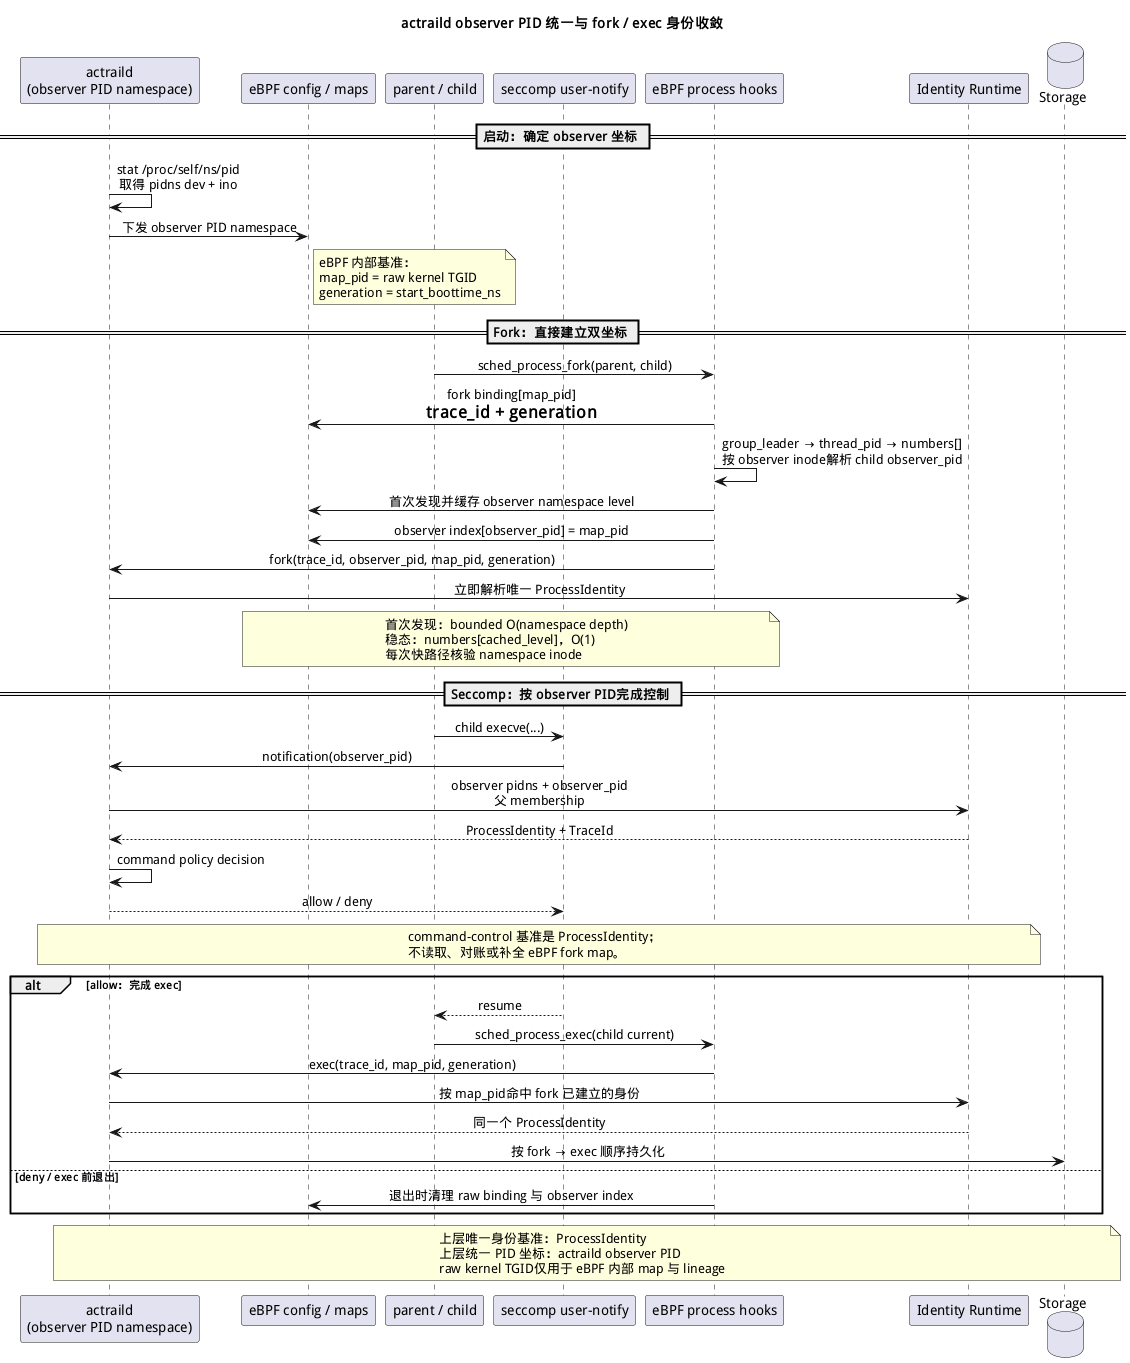

The diagram above was rendered by PlantUML. Its source (embedded in the PNG):
@startuml
skinparam defaultFontName "WenQuanYi Micro Hei"
skinparam sequenceMessageAlign center
skinparam responseMessageBelowArrow true

title actraild observer PID 统一与 fork / exec 身份收敛

participant "actraild\n(observer PID namespace)" as Daemon
participant "eBPF config / maps" as Maps
participant "parent / child" as Workload
participant "seccomp user-notify" as Seccomp
participant "eBPF process hooks" as Hooks
participant "Identity Runtime" as Identity
database "Storage" as Storage

== 启动：确定 observer 坐标 ==
Daemon -> Daemon : stat /proc/self/ns/pid\n取得 pidns dev + ino
Daemon -> Maps : 下发 observer PID namespace
note right of Maps
  eBPF 内部基准：
  map_pid = raw kernel TGID
  generation = start_boottime_ns
end note

== Fork：直接建立双坐标 ==
Workload -> Hooks : sched_process_fork(parent, child)
Hooks -> Maps : fork binding[map_pid]\n= trace_id + generation
Hooks -> Hooks : group_leader → thread_pid → numbers[]\n按 observer inode解析 child observer_pid
Hooks -> Maps : 首次发现并缓存 observer namespace level
Hooks -> Maps : observer index[observer_pid] = map_pid
Hooks -> Daemon : fork(trace_id, observer_pid, map_pid, generation)
Daemon -> Identity : 立即解析唯一 ProcessIdentity
note over Hooks, Maps
  首次发现：bounded O(namespace depth)
  稳态：numbers[cached_level]，O(1)
  每次快路径核验 namespace inode
end note

== Seccomp：按 observer PID完成控制 ==
Workload -> Seccomp : child execve(...)
Seccomp -> Daemon : notification(observer_pid)
Daemon -> Identity : observer pidns + observer_pid\n父 membership
Identity --> Daemon : ProcessIdentity + TraceId
Daemon -> Daemon : command policy decision
Daemon --> Seccomp : allow / deny
note over Daemon, Identity
  command-control 基准是 ProcessIdentity；
  不读取、对账或补全 eBPF fork map。
end note

alt allow：完成 exec
  Seccomp --> Workload : resume
  Workload -> Hooks : sched_process_exec(child current)
  Hooks -> Daemon : exec(trace_id, map_pid, generation)
  Daemon -> Identity : 按 map_pid命中 fork 已建立的身份
  Identity --> Daemon : 同一个 ProcessIdentity
  Daemon -> Storage : 按 fork → exec 顺序持久化
else deny / exec 前退出
  Hooks -> Maps : 退出时清理 raw binding 与 observer index
end

note over Daemon, Storage
  上层唯一身份基准：ProcessIdentity
  上层统一 PID 坐标：actraild observer PID
  raw kernel TGID仅用于 eBPF 内部 map 与 lineage
end note
@enduml